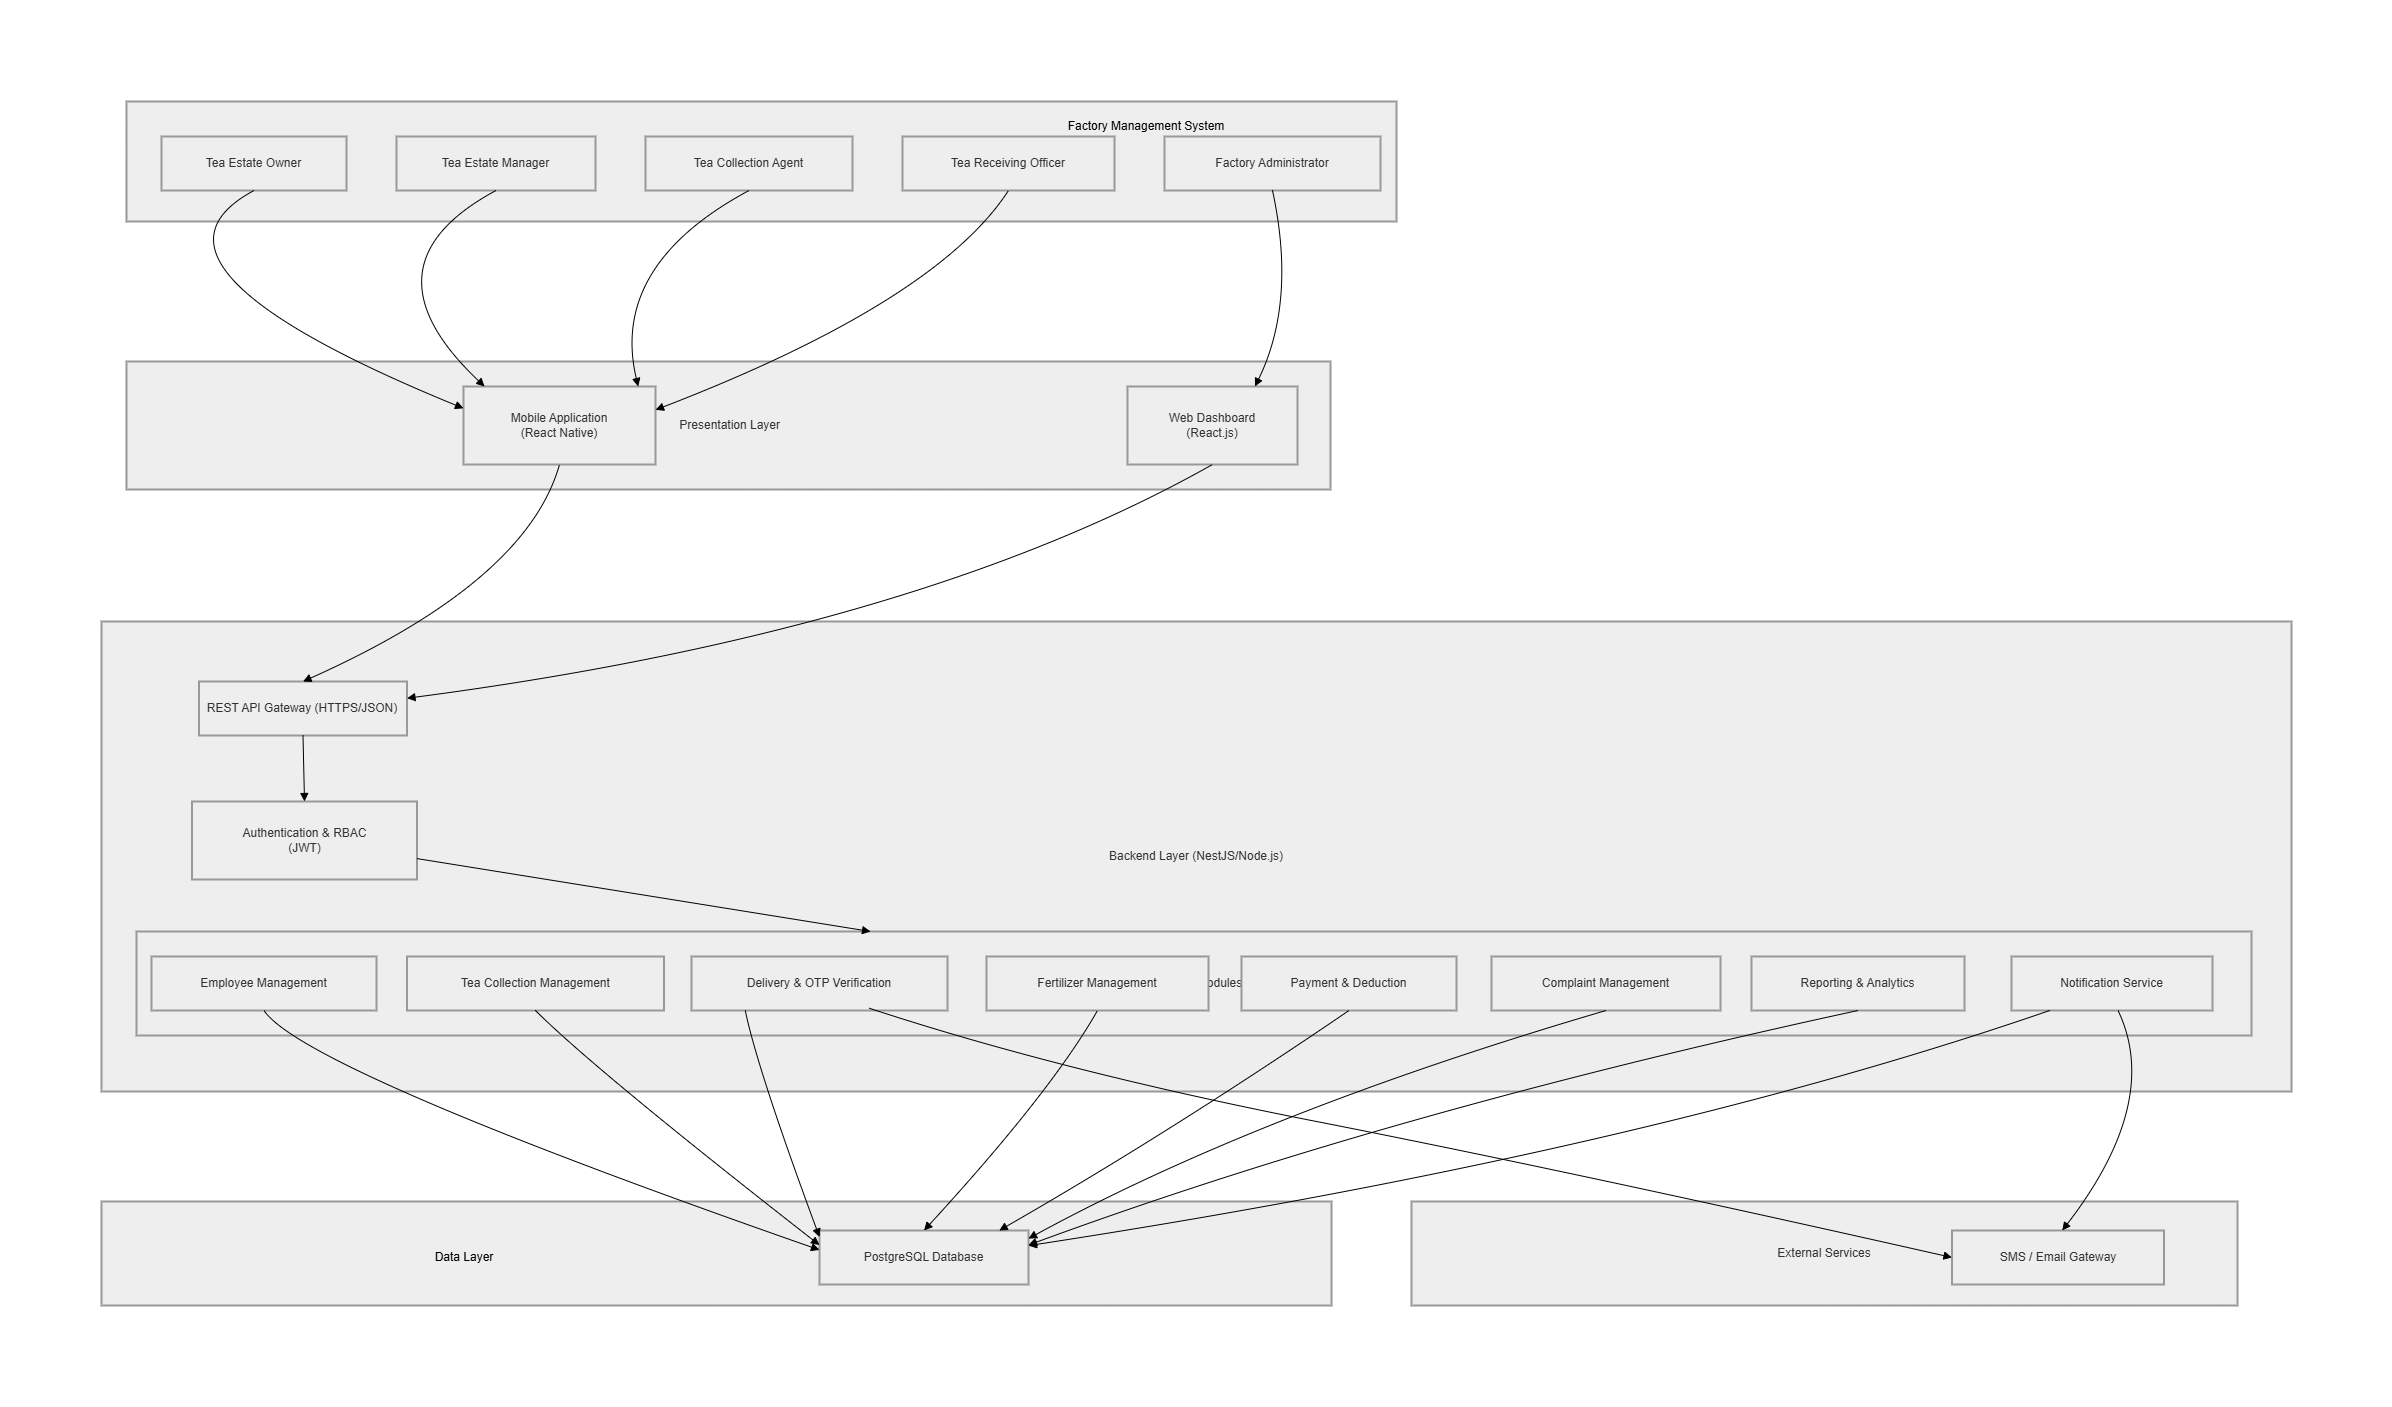

The diagram above was exported from draw.io. Its source (the exported page's mxGraphModel, read from the mxfile embedded in the PNG):
<mxGraphModel dx="5150" dy="2810" grid="1" gridSize="10" guides="1" tooltips="1" connect="1" arrows="1" fold="1" page="1" pageScale="1" pageWidth="850" pageHeight="1100" math="0" shadow="0">
  <root>
    <mxCell id="0" />
    <mxCell id="1" parent="0" />
    <mxCell id="2" parent="1" style="whiteSpace=wrap;strokeWidth=2;fillColor=light-dark(#eeeeee,#1f2020);strokeColor=light-dark(#999999,#cccccc);fontColor=light-dark(#333333,#cccccc);" value="External Services" vertex="1">
      <mxGeometry height="104" width="826" x="1445" y="1110" as="geometry" />
    </mxCell>
    <mxCell id="3" parent="1" style="whiteSpace=wrap;strokeWidth=2;fillColor=light-dark(#eeeeee,#1f2020);strokeColor=light-dark(#999999,#cccccc);fontColor=light-dark(#333333,#cccccc);" value="" vertex="1">
      <mxGeometry height="104" width="1230" x="135" y="1110" as="geometry" />
    </mxCell>
    <mxCell id="4" parent="1" style="whiteSpace=wrap;strokeWidth=2;fillColor=light-dark(#eeeeee,#1f2020);strokeColor=light-dark(#999999,#cccccc);fontColor=light-dark(#333333,#cccccc);" value="Backend Layer (NestJS/Node.js)" vertex="1">
      <mxGeometry height="470" width="2190" x="135" y="530" as="geometry" />
    </mxCell>
    <mxCell id="5" parent="1" style="whiteSpace=wrap;strokeWidth=2;fillColor=light-dark(#eeeeee,#1f2020);strokeColor=light-dark(#999999,#cccccc);fontColor=light-dark(#333333,#cccccc);" value="Business Modules" vertex="1">
      <mxGeometry height="104" width="2115" x="170" y="840" as="geometry" />
    </mxCell>
    <mxCell id="6" parent="1" style="whiteSpace=wrap;strokeWidth=2;fillColor=light-dark(#eeeeee,#1f2020);strokeColor=light-dark(#999999,#cccccc);fontColor=light-dark(#333333,#cccccc);" value=" Presentation Layer" vertex="1">
      <mxGeometry height="128" width="1204" x="160" y="270" as="geometry" />
    </mxCell>
    <mxCell id="7" parent="1" style="whiteSpace=wrap;strokeWidth=2;fillColor=light-dark(#eeeeee,#1f2020);strokeColor=light-dark(#999999,#cccccc);fontColor=light-dark(#333333,#cccccc);" value="👥 Users / Actors" vertex="1">
      <mxGeometry height="120" width="1270" x="160" y="10" as="geometry" />
    </mxCell>
    <mxCell id="8" parent="1" style="whiteSpace=wrap;strokeWidth=2;fillColor=light-dark(#eeeeee,#1f2020);strokeColor=light-dark(#999999,#cccccc);fontColor=light-dark(#333333,#cccccc);" value="Tea Estate Owner" vertex="1">
      <mxGeometry height="54" width="185" x="195" y="45" as="geometry" />
    </mxCell>
    <mxCell id="9" parent="1" style="whiteSpace=wrap;strokeWidth=2;fillColor=light-dark(#eeeeee,#1f2020);strokeColor=light-dark(#999999,#cccccc);fontColor=light-dark(#333333,#cccccc);" value="Tea Estate Manager" vertex="1">
      <mxGeometry height="54" width="199" x="430" y="45" as="geometry" />
    </mxCell>
    <mxCell id="10" parent="1" style="whiteSpace=wrap;strokeWidth=2;fillColor=light-dark(#eeeeee,#1f2020);strokeColor=light-dark(#999999,#cccccc);fontColor=light-dark(#333333,#cccccc);" value="Tea Collection Agent" vertex="1">
      <mxGeometry height="54" width="207" x="679" y="45" as="geometry" />
    </mxCell>
    <mxCell id="11" parent="1" style="whiteSpace=wrap;strokeWidth=2;fillColor=light-dark(#eeeeee,#1f2020);strokeColor=light-dark(#999999,#cccccc);fontColor=light-dark(#333333,#cccccc);" value="Tea Receiving Officer" vertex="1">
      <mxGeometry height="54" width="212" x="936" y="45" as="geometry" />
    </mxCell>
    <mxCell id="12" parent="1" style="whiteSpace=wrap;strokeWidth=2;fillColor=light-dark(#eeeeee,#1f2020);strokeColor=light-dark(#999999,#cccccc);fontColor=light-dark(#333333,#cccccc);" value="Factory Administrator" vertex="1">
      <mxGeometry height="54" width="216" x="1198" y="45" as="geometry" />
    </mxCell>
    <mxCell id="13" parent="1" style="whiteSpace=wrap;strokeWidth=2;fillColor=light-dark(#eeeeee,#1f2020);strokeColor=light-dark(#999999,#cccccc);fontColor=light-dark(#333333,#cccccc);" value="Mobile Application&#10;(React Native)" vertex="1">
      <mxGeometry height="78" width="192" x="497" y="295" as="geometry" />
    </mxCell>
    <mxCell id="14" parent="1" style="whiteSpace=wrap;strokeWidth=2;fillColor=light-dark(#eeeeee,#1f2020);strokeColor=light-dark(#999999,#cccccc);fontColor=light-dark(#333333,#cccccc);" value="Web Dashboard&#10;(React.js)" vertex="1">
      <mxGeometry height="78" width="170" x="1161" y="295" as="geometry" />
    </mxCell>
    <mxCell id="15" parent="1" style="whiteSpace=wrap;strokeWidth=2;fillColor=light-dark(#eeeeee,#1f2020);strokeColor=light-dark(#999999,#cccccc);fontColor=light-dark(#333333,#cccccc);" value="REST API Gateway (HTTPS/JSON)" vertex="1">
      <mxGeometry height="54" width="208" x="232.5" y="590" as="geometry" />
    </mxCell>
    <mxCell id="16" parent="1" style="whiteSpace=wrap;strokeWidth=2;fillColor=light-dark(#eeeeee,#1f2020);strokeColor=light-dark(#999999,#cccccc);fontColor=light-dark(#333333,#cccccc);" value="Employee Management" vertex="1">
      <mxGeometry height="54" width="225" x="185" y="865" as="geometry" />
    </mxCell>
    <mxCell id="17" parent="1" style="whiteSpace=wrap;strokeWidth=2;fillColor=light-dark(#eeeeee,#1f2020);strokeColor=light-dark(#999999,#cccccc);fontColor=light-dark(#333333,#cccccc);" value="Tea Collection Management" vertex="1">
      <mxGeometry height="54" width="257" x="440.5" y="865" as="geometry" />
    </mxCell>
    <mxCell id="18" parent="1" style="whiteSpace=wrap;strokeWidth=2;fillColor=light-dark(#eeeeee,#1f2020);strokeColor=light-dark(#999999,#cccccc);fontColor=light-dark(#333333,#cccccc);" value="Delivery &amp; OTP Verification" vertex="1">
      <mxGeometry height="54" width="256" x="725" y="865" as="geometry" />
    </mxCell>
    <mxCell id="19" parent="1" style="whiteSpace=wrap;strokeWidth=2;fillColor=light-dark(#eeeeee,#1f2020);strokeColor=light-dark(#999999,#cccccc);fontColor=light-dark(#333333,#cccccc);" value="Fertilizer Management" vertex="1">
      <mxGeometry height="54" width="222" x="1020" y="865" as="geometry" />
    </mxCell>
    <mxCell id="20" parent="1" style="whiteSpace=wrap;strokeWidth=2;fillColor=light-dark(#eeeeee,#1f2020);strokeColor=light-dark(#999999,#cccccc);fontColor=light-dark(#333333,#cccccc);" value="Payment &amp; Deduction" vertex="1">
      <mxGeometry height="54" width="215" x="1275" y="865" as="geometry" />
    </mxCell>
    <mxCell id="21" parent="1" style="whiteSpace=wrap;strokeWidth=2;fillColor=light-dark(#eeeeee,#1f2020);strokeColor=light-dark(#999999,#cccccc);fontColor=light-dark(#333333,#cccccc);" value="Complaint Management" vertex="1">
      <mxGeometry height="54" width="229" x="1525" y="865" as="geometry" />
    </mxCell>
    <mxCell id="22" parent="1" style="whiteSpace=wrap;strokeWidth=2;fillColor=light-dark(#eeeeee,#1f2020);strokeColor=light-dark(#999999,#cccccc);fontColor=light-dark(#333333,#cccccc);" value="Reporting &amp; Analytics" vertex="1">
      <mxGeometry height="54" width="213" x="1785" y="865" as="geometry" />
    </mxCell>
    <mxCell id="23" parent="1" style="whiteSpace=wrap;strokeWidth=2;fillColor=light-dark(#eeeeee,#1f2020);strokeColor=light-dark(#999999,#cccccc);fontColor=light-dark(#333333,#cccccc);" value="Notification Service" vertex="1">
      <mxGeometry height="54" width="201" x="2045" y="865" as="geometry" />
    </mxCell>
    <mxCell id="24" parent="1" style="whiteSpace=wrap;strokeWidth=2;fillColor=light-dark(#eeeeee,#1f2020);strokeColor=light-dark(#999999,#cccccc);fontColor=light-dark(#333333,#cccccc);" value="Authentication &amp; RBAC&#10;(JWT)" vertex="1">
      <mxGeometry height="78" width="225" x="225.5" y="710" as="geometry" />
    </mxCell>
    <mxCell id="25" parent="1" style="whiteSpace=wrap;strokeWidth=2;fillColor=light-dark(#eeeeee,#1f2020);strokeColor=light-dark(#999999,#cccccc);fontColor=light-dark(#333333,#cccccc);" value="PostgreSQL Database" vertex="1">
      <mxGeometry height="54" width="209" x="853" y="1139" as="geometry" />
    </mxCell>
    <mxCell id="26" parent="1" style="whiteSpace=wrap;strokeWidth=2;fillColor=light-dark(#eeeeee,#1f2020);strokeColor=light-dark(#999999,#cccccc);fontColor=light-dark(#333333,#cccccc);" value="SMS / Email Gateway" vertex="1">
      <mxGeometry height="54" width="212" x="1985.5" y="1139" as="geometry" />
    </mxCell>
    <mxCell id="27" edge="1" parent="1" source="8" style="curved=1;startArrow=none;endArrow=block;exitX=0.5;exitY=1;entryX=0;entryY=0.28;rounded=0;" target="13" value="">
      <mxGeometry relative="1" as="geometry">
        <Array as="points">
          <mxPoint x="148" y="174" />
        </Array>
      </mxGeometry>
    </mxCell>
    <mxCell id="28" edge="1" parent="1" source="9" style="curved=1;startArrow=none;endArrow=block;exitX=0.5;exitY=1;entryX=0.11;entryY=0;rounded=0;" target="13" value="">
      <mxGeometry relative="1" as="geometry">
        <Array as="points">
          <mxPoint x="390" y="174" />
        </Array>
      </mxGeometry>
    </mxCell>
    <mxCell id="29" edge="1" parent="1" source="10" style="curved=1;startArrow=none;endArrow=block;exitX=0.5;exitY=1;entryX=0.91;entryY=0;rounded=0;" target="13" value="">
      <mxGeometry relative="1" as="geometry">
        <Array as="points">
          <mxPoint x="643" y="174" />
        </Array>
      </mxGeometry>
    </mxCell>
    <mxCell id="30" edge="1" parent="1" source="11" style="curved=1;startArrow=none;endArrow=block;exitX=0.5;exitY=1;entryX=1;entryY=0.3;rounded=0;" target="13" value="">
      <mxGeometry relative="1" as="geometry">
        <Array as="points">
          <mxPoint x="970" y="210" />
        </Array>
      </mxGeometry>
    </mxCell>
    <mxCell id="31" edge="1" parent="1" source="12" style="curved=1;startArrow=none;endArrow=block;exitX=0.5;exitY=1;entryX=0.75;entryY=0;rounded=0;entryDx=0;entryDy=0;" target="14" value="">
      <mxGeometry relative="1" as="geometry">
        <Array as="points">
          <mxPoint x="1330" y="210" />
        </Array>
      </mxGeometry>
    </mxCell>
    <mxCell id="32" edge="1" parent="1" source="13" style="curved=1;startArrow=none;endArrow=block;exitX=0.5;exitY=1;entryX=0.5;entryY=0;rounded=0;entryDx=0;entryDy=0;" target="15" value="">
      <mxGeometry relative="1" as="geometry">
        <Array as="points">
          <mxPoint x="560" y="490" />
        </Array>
      </mxGeometry>
    </mxCell>
    <mxCell id="33" edge="1" parent="1" source="14" style="curved=1;startArrow=none;endArrow=block;exitX=0.5;exitY=1;entryX=1;entryY=0.31;rounded=0;" target="15" value="">
      <mxGeometry relative="1" as="geometry">
        <Array as="points">
          <mxPoint x="950" y="540" />
        </Array>
      </mxGeometry>
    </mxCell>
    <mxCell id="34" edge="1" parent="1" source="15" style="curved=1;startArrow=none;endArrow=block;exitX=0.5;exitY=1;entryX=0.5;entryY=0;rounded=0;" target="24" value="">
      <mxGeometry relative="1" as="geometry">
        <Array as="points" />
      </mxGeometry>
    </mxCell>
    <mxCell id="35" edge="1" parent="1" source="16" style="curved=1;startArrow=none;endArrow=block;exitX=0.5;exitY=1;entryX=0;entryY=0.36;rounded=0;" target="25" value="">
      <mxGeometry relative="1" as="geometry">
        <Array as="points">
          <mxPoint x="337" y="978" />
        </Array>
      </mxGeometry>
    </mxCell>
    <mxCell id="36" edge="1" parent="1" source="17" style="curved=1;startArrow=none;endArrow=block;exitX=0.5;exitY=1;entryX=0;entryY=0.27;rounded=0;" target="25" value="">
      <mxGeometry relative="1" as="geometry">
        <Array as="points">
          <mxPoint x="628" y="978" />
        </Array>
      </mxGeometry>
    </mxCell>
    <mxCell id="37" edge="1" parent="1" source="18" style="curved=1;startArrow=none;endArrow=block;exitX=0.21;exitY=1;entryX=0;entryY=0.12;rounded=0;" target="25" value="">
      <mxGeometry relative="1" as="geometry">
        <Array as="points">
          <mxPoint x="791" y="978" />
        </Array>
      </mxGeometry>
    </mxCell>
    <mxCell id="38" edge="1" parent="1" source="19" style="curved=1;startArrow=none;endArrow=block;exitX=0.5;exitY=1;entryX=0.5;entryY=0;rounded=0;" target="25" value="">
      <mxGeometry relative="1" as="geometry">
        <Array as="points">
          <mxPoint x="1085" y="1000" />
        </Array>
      </mxGeometry>
    </mxCell>
    <mxCell id="39" edge="1" parent="1" source="20" style="curved=1;startArrow=none;endArrow=block;exitX=0.5;exitY=1;entryX=0.86;entryY=0;rounded=0;" target="25" value="">
      <mxGeometry relative="1" as="geometry">
        <Array as="points">
          <mxPoint x="1205" y="1040" />
        </Array>
      </mxGeometry>
    </mxCell>
    <mxCell id="40" edge="1" parent="1" source="21" style="curved=1;startArrow=none;endArrow=block;exitX=0.5;exitY=1;entryX=1;entryY=0.15;rounded=0;" target="25" value="">
      <mxGeometry relative="1" as="geometry">
        <Array as="points">
          <mxPoint x="1295" y="1020" />
        </Array>
      </mxGeometry>
    </mxCell>
    <mxCell id="41" edge="1" parent="1" source="22" style="curved=1;startArrow=none;endArrow=block;exitX=0.5;exitY=1;entryX=1;entryY=0.27;rounded=0;" target="25" value="">
      <mxGeometry relative="1" as="geometry">
        <Array as="points">
          <mxPoint x="1425" y="1020" />
        </Array>
      </mxGeometry>
    </mxCell>
    <mxCell id="42" edge="1" parent="1" source="23" style="curved=1;startArrow=none;endArrow=block;exitX=0.19;exitY=1;entryX=1;entryY=0.28;rounded=0;" target="25" value="">
      <mxGeometry relative="1" as="geometry">
        <Array as="points">
          <mxPoint x="1675" y="1060" />
        </Array>
      </mxGeometry>
    </mxCell>
    <mxCell id="43" edge="1" parent="1" source="23" style="curved=1;startArrow=none;endArrow=block;exitX=0.53;exitY=1;entryX=0.52;entryY=0;rounded=0;" target="26" value="">
      <mxGeometry relative="1" as="geometry">
        <Array as="points">
          <mxPoint x="2195" y="1010" />
        </Array>
      </mxGeometry>
    </mxCell>
    <mxCell id="44" edge="1" parent="1" source="18" style="curved=1;startArrow=none;endArrow=block;exitX=0.693;exitY=0.956;entryX=0;entryY=0.5;rounded=0;exitDx=0;exitDy=0;exitPerimeter=0;entryDx=0;entryDy=0;" target="26" value="">
      <mxGeometry relative="1" as="geometry">
        <Array as="points">
          <mxPoint x="1095" y="980" />
          <mxPoint x="1605" y="1080" />
        </Array>
        <mxPoint x="1035.0000000000002" y="901.18" as="sourcePoint" />
        <mxPoint x="2214.260000000001" y="1145.0000000000002" as="targetPoint" />
      </mxGeometry>
    </mxCell>
    <mxCell id="45" edge="1" parent="1" source="24" style="curved=1;startArrow=none;endArrow=block;rounded=0;" target="5" value="">
      <mxGeometry relative="1" as="geometry">
        <Array as="points" />
      </mxGeometry>
    </mxCell>
    <mxCell id="46" parent="1" style="text;html=1;whiteSpace=wrap;strokeColor=none;fillColor=none;align=center;verticalAlign=middle;rounded=0;" value="Factory Management System" vertex="1">
      <mxGeometry height="30" width="160" x="1100" y="20" as="geometry" />
    </mxCell>
    <mxCell id="47" parent="1" style="text;html=1;whiteSpace=wrap;strokeColor=none;fillColor=none;align=center;verticalAlign=middle;rounded=0;" value="Data Layer" vertex="1">
      <mxGeometry height="30" width="110" x="443" y="1151" as="geometry" />
    </mxCell>
  </root>
</mxGraphModel>